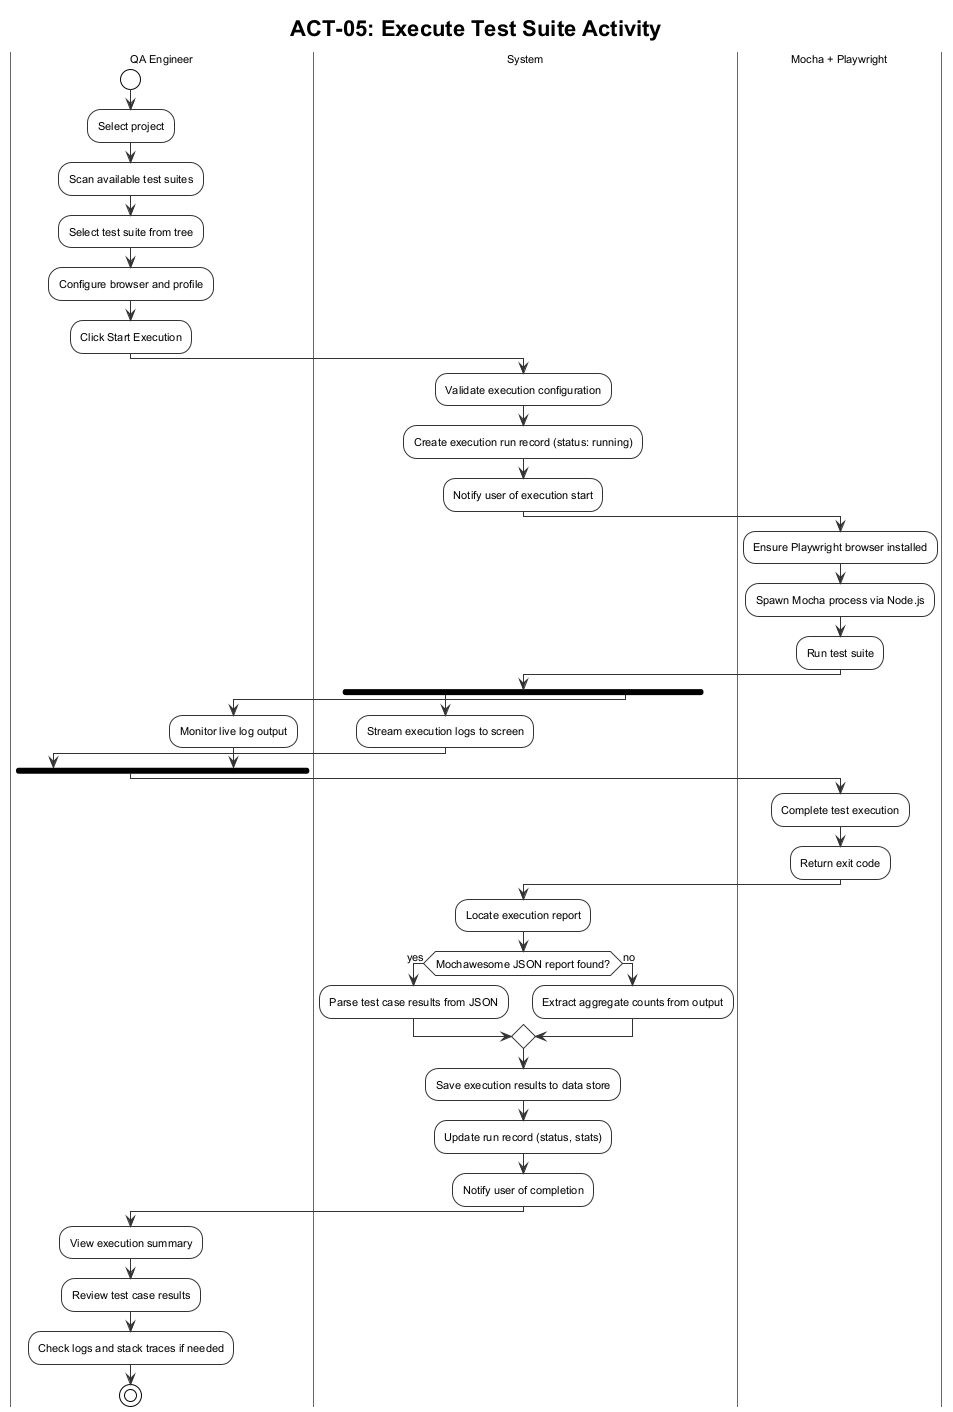

The diagram above was rendered by PlantUML. Its source (embedded in the PNG):
@startuml ACT_05_Execute_Test_Suite
!theme plain
skinparam handwritten false
skinparam shadowing false
skinparam ArrowColor #333333
skinparam ActivityBorderColor #333333
skinparam ActivityBackgroundColor #FFFFFF
skinparam ActivityDiamondBorderColor #333333
skinparam ActivityDiamondBackgroundColor #FFFFFF
skinparam swimlaneBorderColor #666666
skinparam defaultFontSize 11
skinparam defaultFontName Arial

title ACT-05: Execute Test Suite Activity

|QA Engineer|
start
:Select project;
:Scan available test suites;
:Select test suite from tree;
:Configure browser and profile;
:Click Start Execution;

|System|
:Validate execution configuration;
:Create execution run record (status: running);
:Notify user of execution start;

|Mocha + Playwright|
:Ensure Playwright browser installed;
:Spawn Mocha process via Node.js;
:Run test suite;

|System|
fork
  :Stream execution logs to screen;
fork again
  |QA Engineer|
  :Monitor live log output;
end fork

|Mocha + Playwright|
:Complete test execution;
:Return exit code;

|System|
:Locate execution report;

if (Mochawesome JSON report found?) then (yes)
  :Parse test case results from JSON;
else (no)
  :Extract aggregate counts from output;
endif

:Save execution results to data store;
:Update run record (status, stats);
:Notify user of completion;

|QA Engineer|
:View execution summary;
:Review test case results;
:Check logs and stack traces if needed;
stop

@enduml